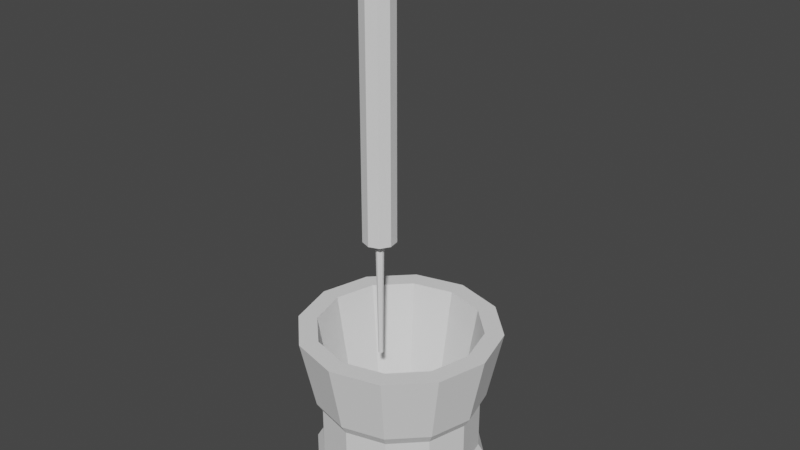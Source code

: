 # Source: incenso___2_.blend  (saved by Blender 3.2.14; exported with 4.5.12 LTS)
import bpy
from mathutils import Matrix  # noqa: F401  (used for matrix-valued properties, if any)

bpy.ops.wm.read_factory_settings(use_empty=True)
scene = bpy.context.scene
scene.name = 'Scene'

# ---- collections
col_collection = bpy.data.collections.new('Collection'); scene.collection.children.link(col_collection)

# ---- world
world_world = bpy.data.worlds.new('World'); scene.world = world_world
world_world.use_nodes = True; world_world.node_tree.nodes.clear()
_N = world_world.node_tree.nodes; _L = world_world.node_tree.links
n0 = _N.new('ShaderNodeOutputWorld'); n0.name = 'World Output'; n0.location = (300, 300)
n1 = _N.new('ShaderNodeBackground'); n1.name = 'Background'; n1.location = (10, 300)
n1.inputs[0].default_value = (0.05088, 0.05088, 0.05088, 1.0)
_L.new(n1.outputs[0], n0.inputs[0])
n0.is_active_output = True
world_world.color = (0.05088, 0.05088, 0.05088)
world_world.use_sun_shadow = False
world_world.sun_shadow_jitter_overblur = 0.0

# ---- meshes
me_cylinder = bpy.data.meshes.new('Cylinder')
me_cylinder.from_pydata([(5.912e-09, 0.4687, -12.69), (3.279e-08, 0.1101, 6.435), (0.3013, 0.3591, -12.69), (0.07077, 0.08434, 6.435), (0.4616, 0.08139, -12.69), (0.1084, 0.01912, 6.435), (0.4059, -0.2344, -12.69), (0.09534, -0.05505, 6.435), (0.1603, -0.4404, -12.69), (0.03765, -0.1035, 6.435), (-0.1603, -0.4404, -12.69), (-0.03765, -0.1035, 6.435), (-0.4059, -0.2344, -12.69), (-0.09534, -0.05505, 6.435), (-0.4616, 0.08139, -12.69), (-0.1084, 0.01912, 6.435), (-0.3013, 0.3591, -12.69), (-0.07077, 0.08434, 6.435), (0.4747, 0.5658, 0.8807), (-2.646e-09, 0.7386, 0.8807), (0.7273, 0.1283, 0.8807), (0.6396, -0.3693, 0.8807), (0.2526, -0.694, 0.8807), (-0.2526, -0.694, 0.8807), (-0.6396, -0.3693, 0.8807), (-0.7273, 0.1283, 0.8807), (-0.4747, 0.5658, 0.8807), (0.117, 0.1394, 1.0), (2.594e-08, 0.182, 1.0), (0.1792, 0.03161, 1.0), (0.1576, -0.09101, 1.0), (0.06225, -0.171, 1.0), (-0.06225, -0.171, 1.0), (-0.1576, -0.09101, 1.0), (-0.1792, 0.03161, 1.0), (-0.117, 0.1394, 1.0), (-2.646e-09, 0.7386, -11.94), (0.4747, 0.5658, -11.94), (0.7273, 0.1283, -11.94), (0.6396, -0.3693, -11.94), (0.2526, -0.694, -11.94), (-0.2526, -0.694, -11.94), (-0.6396, -0.3693, -11.94), (-0.7273, 0.1283, -11.94), (-0.4747, 0.5658, -11.94)], [], [(36, 19, 18, 37), (37, 18, 20, 38), (38, 20, 21, 39), (39, 21, 22, 40), (40, 22, 23, 41), (41, 23, 24, 42), (42, 24, 25, 43), (3, 1, 17, 15, 13, 11, 9, 7, 5), (43, 25, 26, 44), (44, 26, 19, 36), (0, 2, 4, 6, 8, 10, 12, 14, 16), (28, 27, 18, 19), (27, 29, 20, 18), (29, 30, 21, 20), (30, 31, 22, 21), (31, 32, 23, 22), (32, 33, 24, 23), (33, 34, 25, 24), (34, 35, 26, 25), (35, 28, 19, 26), (1, 3, 27, 28), (3, 5, 29, 27), (5, 7, 30, 29), (7, 9, 31, 30), (9, 11, 32, 31), (11, 13, 33, 32), (13, 15, 34, 33), (15, 17, 35, 34), (17, 1, 28, 35), (2, 0, 36, 37), (4, 2, 37, 38), (6, 4, 38, 39), (8, 6, 39, 40), (10, 8, 40, 41), (12, 10, 41, 42), (14, 12, 42, 43), (16, 14, 43, 44), (0, 16, 44, 36)])
_uv = me_cylinder.uv_layers.new(name='UVMap')
_uv.uv.foreach_set('vector', [1.0, 0.5, 1.0, 1.0, 0.8889, 1.0, 0.8889, 0.5, 0.8889, 0.5, 0.8889, 1.0, 0.7778, 1.0, 0.7778, 0.5, 0.7778, 0.5, 0.7778, 1.0, 0.6667, 1.0, 0.6667, 0.5, 0.6667, 0.5, 0.6667, 1.0, 0.5556, 1.0, 0.5556, 0.5, 0.5556, 0.5, 0.5556, 1.0, 0.4444, 1.0, 0.4444, 0.5, 0.4444, 0.5, 0.4444, 1.0, 0.3333, 1.0, 0.3333, 0.5, 0.3333, 0.5, 0.3333, 1.0, 0.2222, 1.0, 0.2222, 0.5, 0.267, 0.2702, 0.25, 0.2764, 0.233, 0.2702, 0.224, 0.2546, 0.2271, 0.2368, 0.241, 0.2252, 0.259, 0.2252, 0.2729, 0.2368, 0.276, 0.2546, 0.2222, 0.5, 0.2222, 1.0, 0.1111, 1.0, 0.1111, 0.5, 0.1111, 0.5, 0.1111, 1.0, 4.47e-08, 1.0, 4.47e-08, 0.5, 0.75, 0.4023, 0.8479, 0.3667, 0.9, 0.2764, 0.8819, 0.1738, 0.8021, 0.1069, 0.6979, 0.1069, 0.6181, 0.1738, 0.6, 0.2764, 0.6521, 0.3667, 0.25, 0.2937, 0.2781, 0.2835, 0.4043, 0.4339, 0.25, 0.49, 0.2781, 0.2835, 0.293, 0.2576, 0.4864, 0.2917, 0.4043, 0.4339, 0.293, 0.2576, 0.2878, 0.2282, 0.4578, 0.13, 0.4864, 0.2917, 0.2878, 0.2282, 0.2649, 0.209, 0.3321, 0.02447, 0.4578, 0.13, 0.2649, 0.209, 0.2351, 0.209, 0.1679, 0.02447, 0.3321, 0.02447, 0.2351, 0.209, 0.2122, 0.2282, 0.04215, 0.13, 0.1679, 0.02447, 0.2122, 0.2282, 0.207, 0.2576, 0.01365, 0.2917, 0.04215, 0.13, 0.207, 0.2576, 0.2219, 0.2835, 0.09573, 0.4339, 0.01365, 0.2917, 0.2219, 0.2835, 0.25, 0.2937, 0.25, 0.49, 0.09573, 0.4339, 0.25, 0.2764, 0.267, 0.2702, 0.2781, 0.2835, 0.25, 0.2937, 0.267, 0.2702, 0.276, 0.2546, 0.293, 0.2576, 0.2781, 0.2835, 0.276, 0.2546, 0.2729, 0.2368, 0.2878, 0.2282, 0.293, 0.2576, 0.2729, 0.2368, 0.259, 0.2252, 0.2649, 0.209, 0.2878, 0.2282, 0.259, 0.2252, 0.241, 0.2252, 0.2351, 0.209, 0.2649, 0.209, 0.241, 0.2252, 0.2271, 0.2368, 0.2122, 0.2282, 0.2351, 0.209, 0.2271, 0.2368, 0.224, 0.2546, 0.207, 0.2576, 0.2122, 0.2282, 0.224, 0.2546, 0.233, 0.2702, 0.2219, 0.2835, 0.207, 0.2576, 0.233, 0.2702, 0.25, 0.2764, 0.25, 0.2937, 0.2219, 0.2835, 0.8479, 0.3667, 0.75, 0.4023, 0.75, 0.49, 0.9043, 0.4339, 0.9, 0.2764, 0.8479, 0.3667, 0.9043, 0.4339, 0.9864, 0.2917, 0.8819, 0.1738, 0.9, 0.2764, 0.9864, 0.2917, 0.9578, 0.13, 0.8021, 0.1069, 0.8819, 0.1738, 0.9578, 0.13, 0.8321, 0.02447, 0.6979, 0.1069, 0.8021, 0.1069, 0.8321, 0.02447, 0.6679, 0.02447, 0.6181, 0.1738, 0.6979, 0.1069, 0.6679, 0.02447, 0.5422, 0.13, 0.6, 0.2764, 0.6181, 0.1738, 0.5422, 0.13, 0.5136, 0.2917, 0.6521, 0.3667, 0.6, 0.2764, 0.5136, 0.2917, 0.5957, 0.4339, 0.75, 0.4023, 0.6521, 0.3667, 0.5957, 0.4339, 0.75, 0.49])
me_cylinder.update()
me_cylinder_001 = bpy.data.meshes.new('Cylinder.001')
me_cylinder_001.from_pydata([(2.4e-08, 0.8993, -1.0), (9.588e-09, 0.7269, -0.3572), (0.4497, 0.7788, -1.0), (0.3634, 0.6295, -0.3572), (0.7788, 0.4497, -1.0), (0.6295, 0.3634, -0.3572), (0.8993, -4.031e-08, -1.0), (0.7269, -3.223e-08, -0.3572), (0.7788, -0.4497, -1.0), (0.6295, -0.3634, -0.3572), (0.4497, -0.7788, -1.0), (0.3634, -0.6295, -0.3572), (-5.462e-08, -0.8993, -1.0), (-7.075e-08, -0.7269, -0.3572), (-0.4497, -0.7788, -1.0), (-0.3634, -0.6295, -0.3572), (-0.7788, -0.4497, -1.0), (-0.6295, -0.3634, -0.3572), (-0.8993, 9.724e-09, -1.0), (-0.7269, 1.327e-08, -0.3572), (-0.7788, 0.4497, -1.0), (-0.6295, 0.3634, -0.3572), (-0.4497, 0.7788, -1.0), (-0.3634, 0.6295, -0.3572), (0.0, 1.0, -0.6552), (0.5, 0.866, -0.6552), (0.866, 0.5, -0.6552), (1.0, -4.371e-08, -0.6552), (0.866, -0.5, -0.6552), (0.5, -0.866, -0.6552), (-8.742e-08, -1.0, -0.6552), (-0.5, -0.866, -0.6552), (-0.866, -0.5, -0.6552), (-1.0, 1.192e-08, -0.6552), (-0.866, 0.5, -0.6552), (-0.5, 0.866, -0.6552), (0.0, 1.0, 0.1724), (0.5, 0.866, 0.1724), (0.866, 0.5, 0.1724), (1.0, -4.371e-08, 0.1724), (0.866, -0.5, 0.1724), (0.5, -0.866, 0.1724), (-8.742e-08, -1.0, 0.1724), (-0.5, -0.866, 0.1724), (-0.866, -0.5, 0.1724), (-1.0, 1.192e-08, 0.1724), (-0.866, 0.5, 0.1724), (-0.5, 0.866, 0.1724), (0.4657, 0.8066, -0.5385), (0.8066, 0.4657, -0.5385), (0.9313, -4.139e-08, -0.5385), (0.8066, -0.4657, -0.5385), (0.4657, -0.8066, -0.5385), (-4.868e-08, -0.9313, -0.5385), (-0.4657, -0.8066, -0.5385), (-0.8066, -0.4657, -0.5385), (-0.9313, 1.042e-08, -0.5385), (-0.8066, 0.4657, -0.5385), (-0.4657, 0.8066, -0.5385), (3.274e-08, 0.9313, -0.5385), (3.274e-08, 0.9313, 0.05853), (0.4657, 0.8066, 0.05853), (0.8066, 0.4657, 0.05853), (0.9313, -4.139e-08, 0.05853), (0.8066, -0.4657, 0.05853), (0.4657, -0.8066, 0.05853), (-4.868e-08, -0.9313, 0.05853), (-0.4657, -0.8066, 0.05853), (-0.8066, -0.4657, 0.05853), (-0.9313, 1.042e-08, 0.05853), (-0.8066, 0.4657, 0.05853), (-0.4657, 0.8066, 0.05853), (0.5864, 1.016, 1.0), (-4.119e-08, 1.173, 1.0), (1.016, 0.5864, 1.0), (1.173, -4.955e-08, 1.0), (1.016, -0.5864, 1.0), (0.5864, -1.016, 1.0), (-1.437e-07, -1.173, 1.0), (-0.5864, -1.016, 1.0), (-1.016, -0.5864, 1.0), (-1.173, 1.57e-08, 1.0), (-1.016, 0.5864, 1.0), (-0.5864, 1.016, 1.0), (0.4773, 0.8267, 1.0), (-3.783e-08, 0.9546, 1.0), (0.8267, 0.4773, 1.0), (0.9546, -3.608e-08, 1.0), (0.8267, -0.4773, 1.0), (0.4773, -0.8267, 1.0), (-1.336e-07, -0.9546, 1.0), (-0.4773, -0.8267, 1.0), (-0.8267, -0.4773, 1.0), (-0.9546, 1.57e-08, 1.0), (-0.8267, 0.4773, 1.0), (-0.4773, 0.8267, 1.0)], [], [(36, 73, 72, 37), (37, 72, 74, 38), (38, 74, 75, 39), (39, 75, 76, 40), (40, 76, 77, 41), (41, 77, 78, 42), (42, 78, 79, 43), (43, 79, 80, 44), (44, 80, 81, 45), (45, 81, 82, 46), (3, 1, 23, 21, 19, 17, 15, 13, 11, 9, 7, 5), (46, 82, 83, 47), (47, 83, 73, 36), (0, 2, 4, 6, 8, 10, 12, 14, 16, 18, 20, 22), (22, 35, 24, 0), (20, 34, 35, 22), (18, 33, 34, 20), (16, 32, 33, 18), (14, 31, 32, 16), (12, 30, 31, 14), (10, 29, 30, 12), (8, 28, 29, 10), (6, 27, 28, 8), (4, 26, 27, 6), (2, 25, 26, 4), (0, 24, 25, 2), (71, 47, 36, 60), (70, 46, 47, 71), (69, 45, 46, 70), (68, 44, 45, 69), (67, 43, 44, 68), (66, 42, 43, 67), (65, 41, 42, 66), (64, 40, 41, 65), (63, 39, 40, 64), (62, 38, 39, 63), (61, 37, 38, 62), (60, 36, 37, 61), (24, 59, 48, 25), (25, 48, 49, 26), (26, 49, 50, 27), (27, 50, 51, 28), (28, 51, 52, 29), (29, 52, 53, 30), (30, 53, 54, 31), (31, 54, 55, 32), (32, 55, 56, 33), (33, 56, 57, 34), (34, 57, 58, 35), (35, 58, 59, 24), (59, 60, 61, 48), (48, 61, 62, 49), (49, 62, 63, 50), (50, 63, 64, 51), (51, 64, 65, 52), (52, 65, 66, 53), (53, 66, 67, 54), (54, 67, 68, 55), (55, 68, 69, 56), (56, 69, 70, 57), (57, 70, 71, 58), (58, 71, 60, 59), (85, 84, 72, 73), (84, 86, 74, 72), (86, 87, 75, 74), (87, 88, 76, 75), (88, 89, 77, 76), (89, 90, 78, 77), (90, 91, 79, 78), (91, 92, 80, 79), (92, 93, 81, 80), (93, 94, 82, 81), (94, 95, 83, 82), (95, 85, 73, 83), (1, 3, 84, 85), (3, 5, 86, 84), (5, 7, 87, 86), (7, 9, 88, 87), (9, 11, 89, 88), (11, 13, 90, 89), (13, 15, 91, 90), (15, 17, 92, 91), (17, 19, 93, 92), (19, 21, 94, 93), (21, 23, 95, 94), (23, 1, 85, 95)])
_uv = me_cylinder_001.uv_layers.new(name='UVMap')
_uv.uv.foreach_set('vector', [1.0, 0.7931, 1.0, 1.0, 0.9167, 1.0, 0.9167, 0.7931, 0.9167, 0.7931, 0.9167, 1.0, 0.8333, 1.0, 0.8333, 0.7931, 0.8333, 0.7931, 0.8333, 1.0, 0.75, 1.0, 0.75, 0.7931, 0.75, 0.7931, 0.75, 1.0, 0.6667, 1.0, 0.6667, 0.7931, 0.6667, 0.7931, 0.6667, 1.0, 0.5833, 1.0, 0.5833, 0.7931, 0.5833, 0.7931, 0.5833, 1.0, 0.5, 1.0, 0.5, 0.7931, 0.5, 0.7931, 0.5, 1.0, 0.4167, 1.0, 0.4167, 0.7931, 0.4167, 0.7931, 0.4167, 1.0, 0.3333, 1.0, 0.3333, 0.7931, 0.3333, 0.7931, 0.3333, 1.0, 0.25, 1.0, 0.25, 0.7931, 0.25, 0.7931, 0.25, 1.0, 0.1667, 1.0, 0.1667, 0.7931, 0.3372, 0.4011, 0.25, 0.4244, 0.1628, 0.4011, 0.09892, 0.3372, 0.07555, 0.25, 0.09892, 0.1628, 0.1628, 0.09892, 0.25, 0.07555, 0.3372, 0.09892, 0.4011, 0.1628, 0.4244, 0.25, 0.4011, 0.3372, 0.1667, 0.7931, 0.1667, 1.0, 0.08333, 1.0, 0.08333, 0.7931, 0.08333, 0.7931, 0.08333, 1.0, 7.451e-08, 1.0, 7.451e-08, 0.7931, 0.75, 0.49, 0.87, 0.4578, 0.9578, 0.37, 0.99, 0.25, 0.9578, 0.13, 0.87, 0.04215, 0.75, 0.01, 0.63, 0.04215, 0.5422, 0.13, 0.51, 0.25, 0.5422, 0.37, 0.63, 0.4578, 0.08333, 0.5, 0.08333, 0.5862, 7.451e-08, 0.5862, 7.451e-08, 0.5, 0.1667, 0.5, 0.1667, 0.5862, 0.08333, 0.5862, 0.08333, 0.5, 0.25, 0.5, 0.25, 0.5862, 0.1667, 0.5862, 0.1667, 0.5, 0.3333, 0.5, 0.3333, 0.5862, 0.25, 0.5862, 0.25, 0.5, 0.4167, 0.5, 0.4167, 0.5862, 0.3333, 0.5862, 0.3333, 0.5, 0.5, 0.5, 0.5, 0.5862, 0.4167, 0.5862, 0.4167, 0.5, 0.5833, 0.5, 0.5833, 0.5862, 0.5, 0.5862, 0.5, 0.5, 0.6667, 0.5, 0.6667, 0.5862, 0.5833, 0.5862, 0.5833, 0.5, 0.75, 0.5, 0.75, 0.5862, 0.6667, 0.5862, 0.6667, 0.5, 0.8333, 0.5, 0.8333, 0.5862, 0.75, 0.5862, 0.75, 0.5, 0.9167, 0.5, 0.9167, 0.5862, 0.8333, 0.5862, 0.8333, 0.5, 1.0, 0.5, 1.0, 0.5862, 0.9167, 0.5862, 0.9167, 0.5, 0.08333, 0.7701, 0.08333, 0.7931, 7.451e-08, 0.7931, 7.451e-08, 0.7701, 0.1667, 0.7701, 0.1667, 0.7931, 0.08333, 0.7931, 0.08333, 0.7701, 0.25, 0.7701, 0.25, 0.7931, 0.1667, 0.7931, 0.1667, 0.7701, 0.3333, 0.7701, 0.3333, 0.7931, 0.25, 0.7931, 0.25, 0.7701, 0.4167, 0.7701, 0.4167, 0.7931, 0.3333, 0.7931, 0.3333, 0.7701, 0.5, 0.7701, 0.5, 0.7931, 0.4167, 0.7931, 0.4167, 0.7701, 0.5833, 0.7701, 0.5833, 0.7931, 0.5, 0.7931, 0.5, 0.7701, 0.6667, 0.7701, 0.6667, 0.7931, 0.5833, 0.7931, 0.5833, 0.7701, 0.75, 0.7701, 0.75, 0.7931, 0.6667, 0.7931, 0.6667, 0.7701, 0.8333, 0.7701, 0.8333, 0.7931, 0.75, 0.7931, 0.75, 0.7701, 0.9167, 0.7701, 0.9167, 0.7931, 0.8333, 0.7931, 0.8333, 0.7701, 1.0, 0.7701, 1.0, 0.7931, 0.9167, 0.7931, 0.9167, 0.7701, 1.0, 0.5862, 1.0, 0.6099, 0.9167, 0.6099, 0.9167, 0.5862, 0.9167, 0.5862, 0.9167, 0.6099, 0.8333, 0.6099, 0.8333, 0.5862, 0.8333, 0.5862, 0.8333, 0.6099, 0.75, 0.6099, 0.75, 0.5862, 0.75, 0.5862, 0.75, 0.6099, 0.6667, 0.6099, 0.6667, 0.5862, 0.6667, 0.5862, 0.6667, 0.6099, 0.5833, 0.6099, 0.5833, 0.5862, 0.5833, 0.5862, 0.5833, 0.6099, 0.5, 0.6099, 0.5, 0.5862, 0.5, 0.5862, 0.5, 0.6099, 0.4167, 0.6099, 0.4167, 0.5862, 0.4167, 0.5862, 0.4167, 0.6099, 0.3333, 0.6099, 0.3333, 0.5862, 0.3333, 0.5862, 0.3333, 0.6099, 0.25, 0.6099, 0.25, 0.5862, 0.25, 0.5862, 0.25, 0.6099, 0.1667, 0.6099, 0.1667, 0.5862, 0.1667, 0.5862, 0.1667, 0.6099, 0.08333, 0.6099, 0.08333, 0.5862, 0.08333, 0.5862, 0.08333, 0.6099, 7.451e-08, 0.6099, 7.451e-08, 0.5862, 1.0, 0.6099, 1.0, 0.7701, 0.9167, 0.7701, 0.9167, 0.6099, 0.9167, 0.6099, 0.9167, 0.7701, 0.8333, 0.7701, 0.8333, 0.6099, 0.8333, 0.6099, 0.8333, 0.7701, 0.75, 0.7701, 0.75, 0.6099, 0.75, 0.6099, 0.75, 0.7701, 0.6667, 0.7701, 0.6667, 0.6099, 0.6667, 0.6099, 0.6667, 0.7701, 0.5833, 0.7701, 0.5833, 0.6099, 0.5833, 0.6099, 0.5833, 0.7701, 0.5, 0.7701, 0.5, 0.6099, 0.5, 0.6099, 0.5, 0.7701, 0.4167, 0.7701, 0.4167, 0.6099, 0.4167, 0.6099, 0.4167, 0.7701, 0.3333, 0.7701, 0.3333, 0.6099, 0.3333, 0.6099, 0.3333, 0.7701, 0.25, 0.7701, 0.25, 0.6099, 0.25, 0.6099, 0.25, 0.7701, 0.1667, 0.7701, 0.1667, 0.6099, 0.1667, 0.6099, 0.1667, 0.7701, 0.08333, 0.7701, 0.08333, 0.6099, 0.08333, 0.6099, 0.08333, 0.7701, 7.451e-08, 0.7701, 7.451e-08, 0.6099, 0.25, 0.4454, 0.3477, 0.4192, 0.37, 0.4578, 0.25, 0.49, 0.3477, 0.4192, 0.4192, 0.3477, 0.4578, 0.37, 0.37, 0.4578, 0.4192, 0.3477, 0.4454, 0.25, 0.49, 0.25, 0.4578, 0.37, 0.4454, 0.25, 0.4192, 0.1523, 0.4578, 0.13, 0.49, 0.25, 0.4192, 0.1523, 0.3477, 0.08082, 0.37, 0.04215, 0.4578, 0.13, 0.3477, 0.08082, 0.25, 0.05465, 0.25, 0.01, 0.37, 0.04215, 0.25, 0.05465, 0.1523, 0.08082, 0.13, 0.04215, 0.25, 0.01, 0.1523, 0.08082, 0.08082, 0.1523, 0.04215, 0.13, 0.13, 0.04215, 0.08082, 0.1523, 0.05465, 0.25, 0.01, 0.25, 0.04215, 0.13, 0.05465, 0.25, 0.08082, 0.3477, 0.04215, 0.37, 0.01, 0.25, 0.08082, 0.3477, 0.1523, 0.4192, 0.13, 0.4578, 0.04215, 0.37, 0.1523, 0.4192, 0.25, 0.4454, 0.25, 0.49, 0.13, 0.4578, 0.25, 0.4244, 0.3372, 0.4011, 0.3477, 0.4192, 0.25, 0.4454, 0.3372, 0.4011, 0.4011, 0.3372, 0.4192, 0.3477, 0.3477, 0.4192, 0.4011, 0.3372, 0.4244, 0.25, 0.4454, 0.25, 0.4192, 0.3477, 0.4244, 0.25, 0.4011, 0.1628, 0.4192, 0.1523, 0.4454, 0.25, 0.4011, 0.1628, 0.3372, 0.09892, 0.3477, 0.08082, 0.4192, 0.1523, 0.3372, 0.09892, 0.25, 0.07555, 0.25, 0.05465, 0.3477, 0.08082, 0.25, 0.07555, 0.1628, 0.09892, 0.1523, 0.08082, 0.25, 0.05465, 0.1628, 0.09892, 0.09892, 0.1628, 0.08082, 0.1523, 0.1523, 0.08082, 0.09892, 0.1628, 0.07555, 0.25, 0.05465, 0.25, 0.08082, 0.1523, 0.07555, 0.25, 0.09892, 0.3372, 0.08082, 0.3477, 0.05465, 0.25, 0.09892, 0.3372, 0.1628, 0.4011, 0.1523, 0.4192, 0.08082, 0.3477, 0.1628, 0.4011, 0.25, 0.4244, 0.25, 0.4454, 0.1523, 0.4192])
me_cylinder_001.update()

# ---- objects
ob_cylinder = bpy.data.objects.new('Cylinder', me_cylinder)
ob_cylinder_001 = bpy.data.objects.new('Cylinder.001', me_cylinder_001)

# ---- transforms, parenting, visibility, modifiers, constraints
ob_cylinder.location = (2.22, 0.0, 8.442)
ob_cylinder.rotation_euler = (3.142, 0.0, 0.0)
ob_cylinder_001.location = (3.322, 0.0, 0.0)
ob_cylinder_001.scale = (3.817, 3.817, 3.817)

# ---- collection membership
col_collection.objects.link(ob_cylinder)
col_collection.objects.link(ob_cylinder_001)

# ---- scene / render settings (as saved in the file)
scene.frame_start = 1; scene.frame_end = 250; scene.frame_set(0)
scene.render.engine = 'BLENDER_EEVEE_NEXT'
scene.cycles.sampling_pattern = 'TABULATED_SOBOL'
scene.cycles.use_light_tree = False
scene.view_settings.view_transform = 'Filmic'
bpy.context.view_layer.update()

# ---- added for rendering (the .blend has no active camera and no usable light): camera, sun
cam_auto = bpy.data.cameras.new('AutoCamera')
cam_auto.lens = 50.0
cam_auto.sensor_width = 36.0
cam_auto.clip_end = 1000.0
ob_auto_camera = bpy.data.objects.new('AutoCamera', cam_auto)
scene.collection.objects.link(ob_auto_camera)
ob_auto_camera.location = (29.2096, -31.0648, 29.3675)
ob_auto_camera.rotation_euler = (1.09748, -7.21219e-08, 0.694738)
scene.camera = ob_auto_camera
light_auto_sun = bpy.data.lights.new('AutoSun', 'SUN')
light_auto_sun.energy = 3.0
light_auto_sun.angle = 0.0523599
ob_auto_sun = bpy.data.objects.new('AutoSun', light_auto_sun)
scene.collection.objects.link(ob_auto_sun)
ob_auto_sun.rotation_euler = (0.872665, 0.174533, 0.523599)
bpy.context.view_layer.update()
